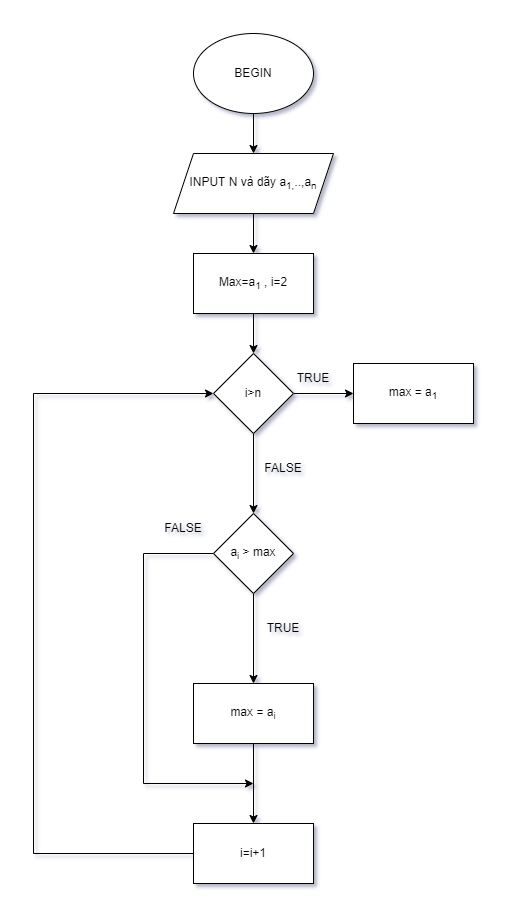

The diagram above was exported from draw.io. Its source (the exported page's mxGraphModel, read from the mxfile embedded in the PNG):
<mxGraphModel dx="558" dy="788" grid="1" gridSize="10" guides="1" tooltips="1" connect="1" arrows="1" fold="1" page="1" pageScale="1" pageWidth="827" pageHeight="1169" math="0" shadow="0">
  <root>
    <mxCell id="0" />
    <mxCell id="1" parent="0" />
    <mxCell id="sL2CviRdcett4MKeBGSP-11" style="edgeStyle=orthogonalEdgeStyle;rounded=0;orthogonalLoop=1;jettySize=auto;html=1;exitX=0.5;exitY=0;exitDx=0;exitDy=0;" edge="1" parent="1">
      <mxGeometry relative="1" as="geometry">
        <mxPoint x="500" y="30" as="targetPoint" />
        <mxPoint x="500" y="40" as="sourcePoint" />
      </mxGeometry>
    </mxCell>
    <mxCell id="sL2CviRdcett4MKeBGSP-49" style="edgeStyle=orthogonalEdgeStyle;rounded=0;orthogonalLoop=1;jettySize=auto;html=1;entryX=0.5;entryY=0;entryDx=0;entryDy=0;" edge="1" parent="1" source="sL2CviRdcett4MKeBGSP-12" target="sL2CviRdcett4MKeBGSP-13">
      <mxGeometry relative="1" as="geometry" />
    </mxCell>
    <mxCell id="sL2CviRdcett4MKeBGSP-12" value="BEGIN" style="ellipse;whiteSpace=wrap;html=1;" vertex="1" parent="1">
      <mxGeometry x="430" y="30" width="120" height="80" as="geometry" />
    </mxCell>
    <mxCell id="sL2CviRdcett4MKeBGSP-51" style="edgeStyle=orthogonalEdgeStyle;rounded=0;orthogonalLoop=1;jettySize=auto;html=1;entryX=0.5;entryY=0;entryDx=0;entryDy=0;" edge="1" parent="1" source="sL2CviRdcett4MKeBGSP-13" target="sL2CviRdcett4MKeBGSP-50">
      <mxGeometry relative="1" as="geometry" />
    </mxCell>
    <mxCell id="sL2CviRdcett4MKeBGSP-13" value="INPUT N và dãy a&lt;sub&gt;1,&lt;/sub&gt;..,a&lt;sub&gt;n&lt;/sub&gt;" style="shape=parallelogram;perimeter=parallelogramPerimeter;whiteSpace=wrap;html=1;fixedSize=1;" vertex="1" parent="1">
      <mxGeometry x="410" y="150" width="160" height="60" as="geometry" />
    </mxCell>
    <mxCell id="sL2CviRdcett4MKeBGSP-56" style="edgeStyle=orthogonalEdgeStyle;rounded=0;orthogonalLoop=1;jettySize=auto;html=1;entryX=0.5;entryY=0;entryDx=0;entryDy=0;" edge="1" parent="1" source="sL2CviRdcett4MKeBGSP-50" target="sL2CviRdcett4MKeBGSP-52">
      <mxGeometry relative="1" as="geometry" />
    </mxCell>
    <mxCell id="sL2CviRdcett4MKeBGSP-50" value="Max=a&lt;sub&gt;1&lt;/sub&gt;&amp;nbsp;, i=2" style="rounded=0;whiteSpace=wrap;html=1;" vertex="1" parent="1">
      <mxGeometry x="430" y="250" width="120" height="60" as="geometry" />
    </mxCell>
    <mxCell id="sL2CviRdcett4MKeBGSP-54" value="" style="edgeStyle=orthogonalEdgeStyle;rounded=0;orthogonalLoop=1;jettySize=auto;html=1;" edge="1" parent="1" source="sL2CviRdcett4MKeBGSP-52" target="sL2CviRdcett4MKeBGSP-53">
      <mxGeometry relative="1" as="geometry" />
    </mxCell>
    <mxCell id="sL2CviRdcett4MKeBGSP-58" value="" style="edgeStyle=orthogonalEdgeStyle;rounded=0;orthogonalLoop=1;jettySize=auto;html=1;" edge="1" parent="1" source="sL2CviRdcett4MKeBGSP-52" target="sL2CviRdcett4MKeBGSP-57">
      <mxGeometry relative="1" as="geometry" />
    </mxCell>
    <mxCell id="sL2CviRdcett4MKeBGSP-52" value="i&amp;gt;n" style="rhombus;whiteSpace=wrap;html=1;" vertex="1" parent="1">
      <mxGeometry x="450" y="350" width="80" height="80" as="geometry" />
    </mxCell>
    <mxCell id="sL2CviRdcett4MKeBGSP-53" value="max = a&lt;sub&gt;1&lt;/sub&gt;" style="whiteSpace=wrap;html=1;" vertex="1" parent="1">
      <mxGeometry x="590" y="360" width="120" height="60" as="geometry" />
    </mxCell>
    <mxCell id="sL2CviRdcett4MKeBGSP-55" value="TRUE" style="text;html=1;strokeColor=none;fillColor=none;align=center;verticalAlign=middle;whiteSpace=wrap;rounded=0;" vertex="1" parent="1">
      <mxGeometry x="520" y="360" width="60" height="30" as="geometry" />
    </mxCell>
    <mxCell id="sL2CviRdcett4MKeBGSP-61" value="" style="edgeStyle=orthogonalEdgeStyle;rounded=0;orthogonalLoop=1;jettySize=auto;html=1;" edge="1" parent="1" source="sL2CviRdcett4MKeBGSP-57" target="sL2CviRdcett4MKeBGSP-60">
      <mxGeometry relative="1" as="geometry" />
    </mxCell>
    <mxCell id="sL2CviRdcett4MKeBGSP-65" style="edgeStyle=orthogonalEdgeStyle;rounded=0;orthogonalLoop=1;jettySize=auto;html=1;" edge="1" parent="1" source="sL2CviRdcett4MKeBGSP-57">
      <mxGeometry relative="1" as="geometry">
        <mxPoint x="490" y="780" as="targetPoint" />
        <Array as="points">
          <mxPoint x="380" y="550" />
          <mxPoint x="380" y="780" />
        </Array>
      </mxGeometry>
    </mxCell>
    <mxCell id="sL2CviRdcett4MKeBGSP-57" value="a&lt;sub&gt;i&lt;/sub&gt; &amp;gt; max" style="rhombus;whiteSpace=wrap;html=1;" vertex="1" parent="1">
      <mxGeometry x="450" y="510" width="80" height="80" as="geometry" />
    </mxCell>
    <mxCell id="sL2CviRdcett4MKeBGSP-59" value="FALSE" style="text;html=1;strokeColor=none;fillColor=none;align=center;verticalAlign=middle;whiteSpace=wrap;rounded=0;" vertex="1" parent="1">
      <mxGeometry x="490" y="450" width="60" height="30" as="geometry" />
    </mxCell>
    <mxCell id="sL2CviRdcett4MKeBGSP-64" value="" style="edgeStyle=orthogonalEdgeStyle;rounded=0;orthogonalLoop=1;jettySize=auto;html=1;" edge="1" parent="1" source="sL2CviRdcett4MKeBGSP-60" target="sL2CviRdcett4MKeBGSP-63">
      <mxGeometry relative="1" as="geometry" />
    </mxCell>
    <mxCell id="sL2CviRdcett4MKeBGSP-60" value="max = a&lt;sub&gt;i&lt;/sub&gt;" style="whiteSpace=wrap;html=1;" vertex="1" parent="1">
      <mxGeometry x="430" y="680" width="120" height="60" as="geometry" />
    </mxCell>
    <mxCell id="sL2CviRdcett4MKeBGSP-62" value="TRUE" style="text;html=1;strokeColor=none;fillColor=none;align=center;verticalAlign=middle;whiteSpace=wrap;rounded=0;" vertex="1" parent="1">
      <mxGeometry x="490" y="610" width="60" height="30" as="geometry" />
    </mxCell>
    <mxCell id="sL2CviRdcett4MKeBGSP-66" style="edgeStyle=orthogonalEdgeStyle;rounded=0;orthogonalLoop=1;jettySize=auto;html=1;entryX=0;entryY=0.5;entryDx=0;entryDy=0;" edge="1" parent="1" source="sL2CviRdcett4MKeBGSP-63" target="sL2CviRdcett4MKeBGSP-52">
      <mxGeometry relative="1" as="geometry">
        <mxPoint x="280" y="380" as="targetPoint" />
        <Array as="points">
          <mxPoint x="270" y="850" />
          <mxPoint x="270" y="390" />
        </Array>
      </mxGeometry>
    </mxCell>
    <mxCell id="sL2CviRdcett4MKeBGSP-63" value="i=i+1" style="whiteSpace=wrap;html=1;" vertex="1" parent="1">
      <mxGeometry x="430" y="820" width="120" height="60" as="geometry" />
    </mxCell>
    <mxCell id="sL2CviRdcett4MKeBGSP-67" value="FALSE" style="text;html=1;strokeColor=none;fillColor=none;align=center;verticalAlign=middle;whiteSpace=wrap;rounded=0;" vertex="1" parent="1">
      <mxGeometry x="390" y="510" width="60" height="30" as="geometry" />
    </mxCell>
  </root>
</mxGraphModel>